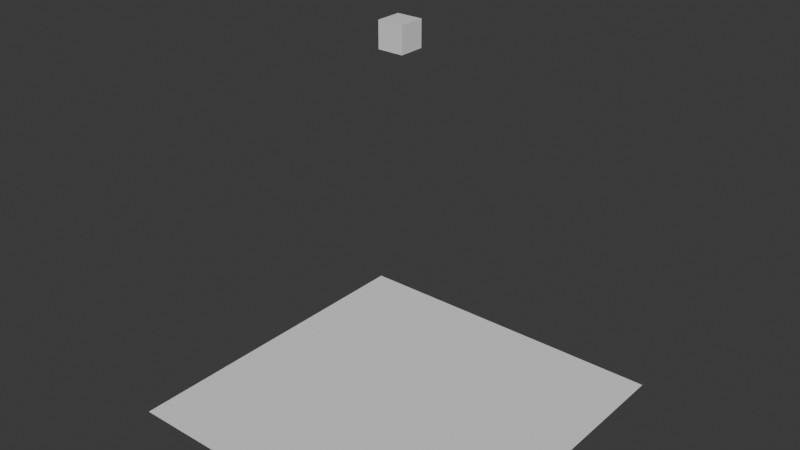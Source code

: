 # Source: room.blend  (saved by Blender 5.0.119; exported with 4.5.12 LTS)
import bpy
from mathutils import Matrix  # noqa: F401  (used for matrix-valued properties, if any)

bpy.ops.wm.read_factory_settings(use_empty=True)
scene = bpy.context.scene
scene.name = 'Scene'

# ---- collections
col_collection = bpy.data.collections.new('Collection'); scene.collection.children.link(col_collection)

# ---- materials (node trees are filled in below, after node groups)
mat_material = bpy.data.materials.new('Material')
mat_material.alpha_threshold = 0.0
mat_material.use_backface_culling_lightprobe_volume = False
mat_material.roughness = 0.5
mat_material.line_color = (0.0, 0.0, 0.0, 1.0)

# ---- material node trees
mat_material.use_nodes = True; mat_material.node_tree.nodes.clear()
_N = mat_material.node_tree.nodes; _L = mat_material.node_tree.links
n0 = _N.new('ShaderNodeOutputMaterial'); n0.name = 'Material Output'; n0.location = (200, 100)
n1 = _N.new('ShaderNodeBsdfPrincipled'); n1.name = 'Principled BSDF'; n1.location = (-200, 100)
_L.new(n1.outputs[0], n0.inputs[0])
n0.is_active_output = True

# ---- world
world_world = bpy.data.worlds.new('World'); scene.world = world_world
world_world.use_nodes = True; world_world.node_tree.nodes.clear()
_N = world_world.node_tree.nodes; _L = world_world.node_tree.links
n0 = _N.new('ShaderNodeOutputWorld'); n0.name = 'World Output'; n0.location = (200, 100)
n1 = _N.new('ShaderNodeBackground'); n1.name = 'Background'; n1.location = (-200, 100)
n1.inputs[0].default_value = (0.05088, 0.05088, 0.05088, 1.0)
_L.new(n1.outputs[0], n0.inputs[0])
n0.is_active_output = True
world_world.color = (0.05088, 0.05088, 0.05088)
world_world.sun_shadow_jitter_overblur = 0.0

# ---- meshes
me_cube = bpy.data.meshes.new('Cube')
me_cube.from_pydata([(1.0, 1.0, 1.0), (1.0, 1.0, -1.0), (1.0, -1.0, 1.0), (1.0, -1.0, -1.0), (-1.0, 1.0, 1.0), (-1.0, 1.0, -1.0), (-1.0, -1.0, 1.0), (-1.0, -1.0, -1.0)], [], [(0, 4, 6, 2), (3, 2, 6, 7), (7, 6, 4, 5), (5, 1, 3, 7), (1, 0, 2, 3), (5, 4, 0, 1)])
_uv = me_cube.uv_layers.new(name='UVMap')
_uv.uv.foreach_set('vector', [0.625, 0.5, 0.875, 0.5, 0.875, 0.75, 0.625, 0.75, 0.375, 0.75, 0.625, 0.75, 0.625, 1.0, 0.375, 1.0, 0.375, 0.0, 0.625, 0.0, 0.625, 0.25, 0.375, 0.25, 0.125, 0.5, 0.375, 0.5, 0.375, 0.75, 0.125, 0.75, 0.375, 0.5, 0.625, 0.5, 0.625, 0.75, 0.375, 0.75, 0.375, 0.25, 0.625, 0.25, 0.625, 0.5, 0.375, 0.5])
me_cube.materials.append(mat_material)
me_cube.use_mirror_vertex_groups = False
me_cube.update()
me_plane = bpy.data.meshes.new('Plane')
me_plane.from_pydata([(-1.0, -1.0, 0.0), (1.0, -1.0, 0.0), (-1.0, 1.0, 0.0), (1.0, 1.0, 0.0)], [], [(0, 1, 3, 2)])
_uv = me_plane.uv_layers.new(name='UVMap')
_uv.uv.foreach_set('vector', [0.0, 0.0, 1.0, 0.0, 1.0, 1.0, 0.0, 1.0])
me_plane.update()

# ---- objects
ob_cube = bpy.data.objects.new('Cube', me_cube)
ob_player = bpy.data.objects.new('player', None)
ob_plane = bpy.data.objects.new('Plane', me_plane)

# ---- transforms, parenting, visibility, modifiers, constraints
ob_cube.location = (0.0, 0.0, 0.0)
ob_cube.scale = (1.5, 1.5, 1.5)
ob_cube.lock_rotations_4d = False
ob_cube.empty_display_type = 'ARROWS'
ob_cube.lineart.crease_threshold = 0.0
ob_player.location = (0.0, 0.0, 0.0)
ob_player.scale = (0.01872, 0.01872, 0.01872)
ob_plane.location = (0.0, 0.0, -43.73)
ob_plane.scale = (20.36, 20.36, 20.36)

# ---- collection membership
col_collection.objects.link(ob_cube)
col_collection.objects.link(ob_player)
col_collection.objects.link(ob_plane)

# ---- scene / render settings (as saved in the file)
scene.frame_start = 1; scene.frame_end = 250; scene.frame_set(1)
scene.render.engine = 'BLENDER_EEVEE_NEXT'
scene.render.bake_bias = 0.0
scene.render.bake_samples = 0
scene.cycles.sampling_pattern = 'TABULATED_SOBOL'
scene.eevee.use_volume_custom_range = False
bpy.context.view_layer.update()

# ---- added for rendering (the .blend has no active camera and no usable light): camera, sun
cam_auto = bpy.data.cameras.new('AutoCamera')
cam_auto.lens = 50.0
cam_auto.sensor_width = 36.0
cam_auto.clip_end = 1189.01
ob_auto_camera = bpy.data.objects.new('AutoCamera', cam_auto)
scene.collection.objects.link(ob_auto_camera)
ob_auto_camera.location = (67.75, -81.3, 33.0869)
ob_auto_camera.rotation_euler = (1.09748, -7.21219e-08, 0.694738)
scene.camera = ob_auto_camera
light_auto_sun = bpy.data.lights.new('AutoSun', 'SUN')
light_auto_sun.energy = 3.0
light_auto_sun.angle = 0.0523599
ob_auto_sun = bpy.data.objects.new('AutoSun', light_auto_sun)
scene.collection.objects.link(ob_auto_sun)
ob_auto_sun.rotation_euler = (0.872665, 0.174533, 0.523599)
bpy.context.view_layer.update()
